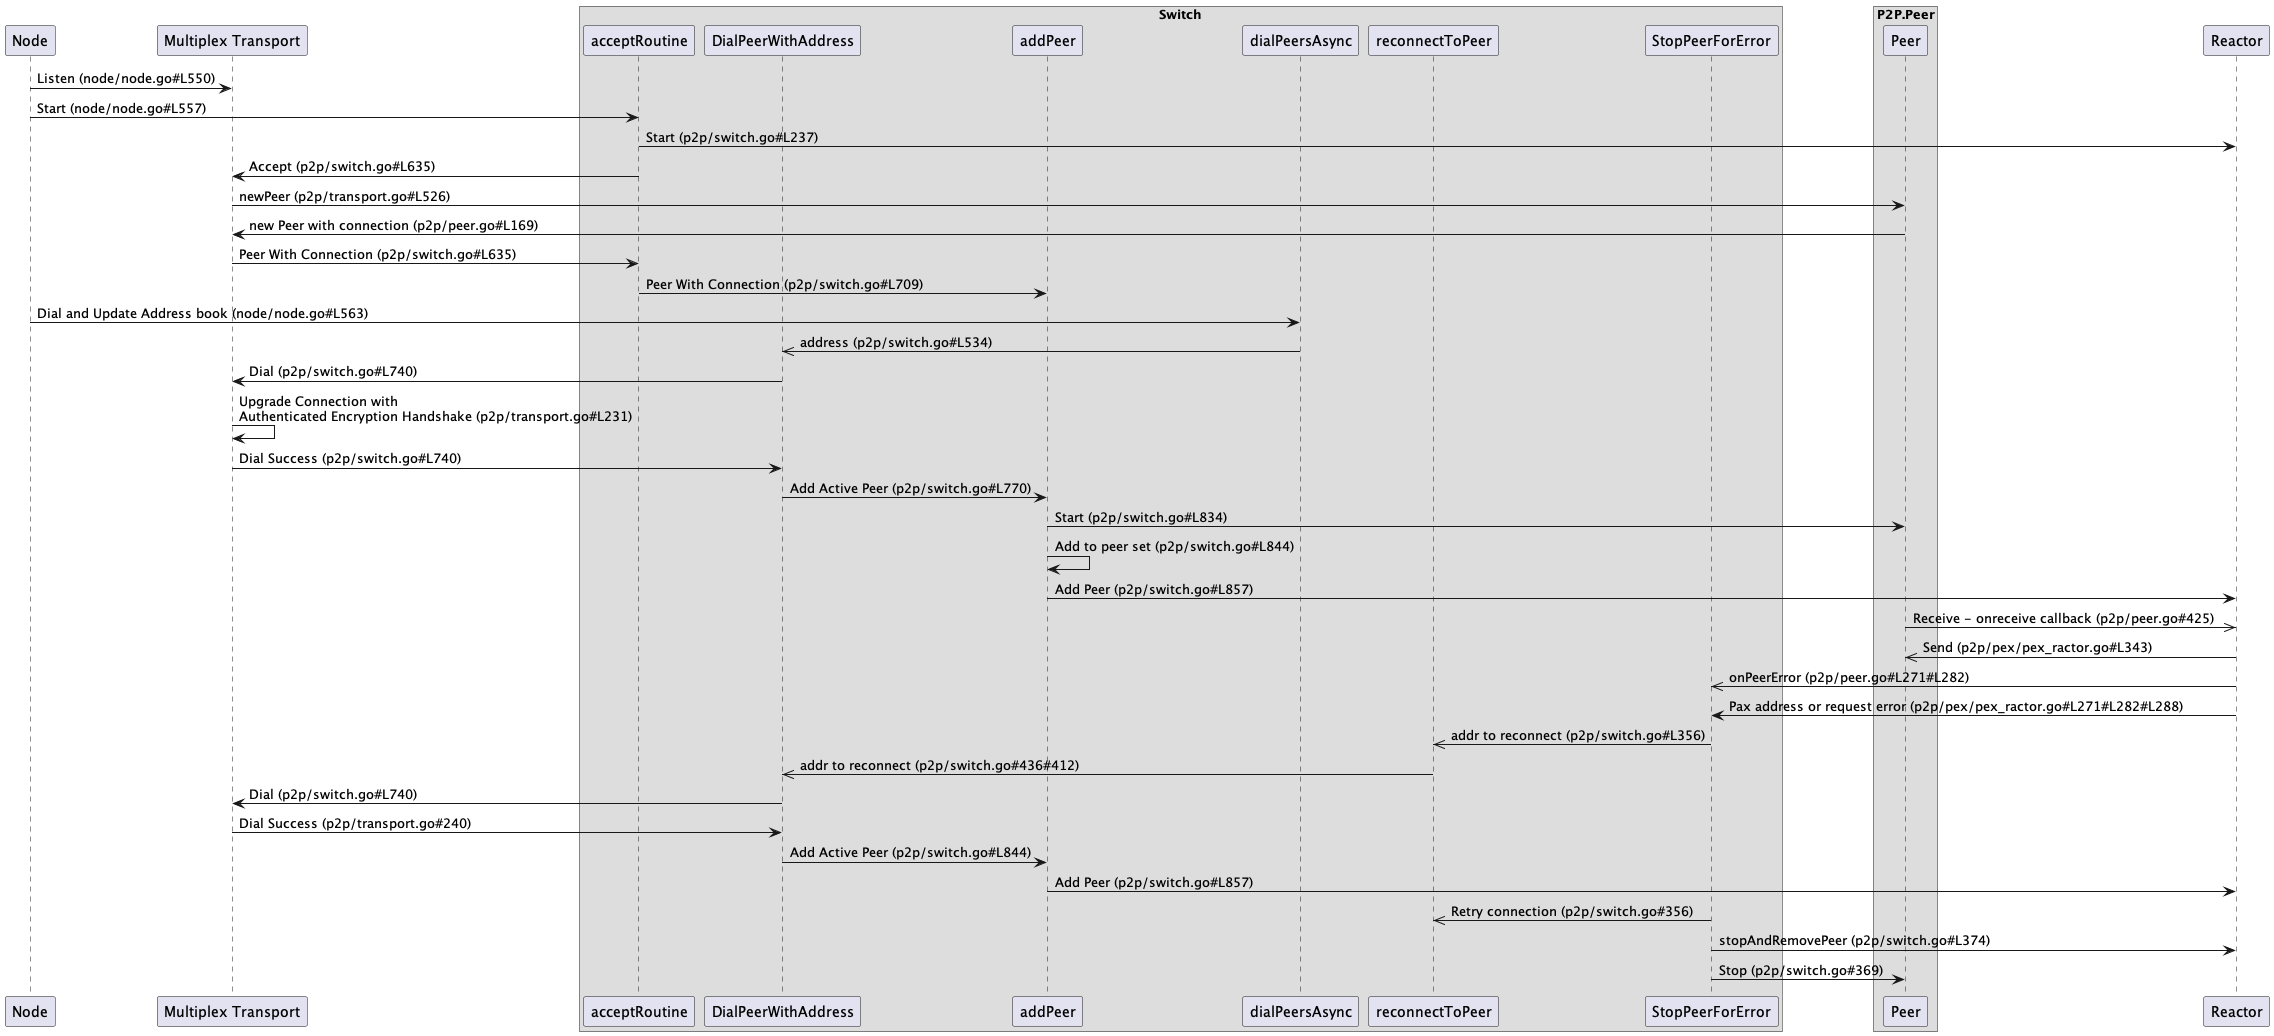

The diagram above was rendered by PlantUML. Its source (embedded in the PNG):
@startuml

participant "Node" as N
participant "Multiplex Transport" as MT

box "Switch"
participant "acceptRoutine" as AR
participant "DialPeerWithAddress" as DPWA
participant "addPeer" as AP
participant "dialPeersAsync" as DPA
participant "reconnectToPeer" as RTP
participant "StopPeerForError" as SPFE
end box

box "P2P.Peer"
participant "Peer" as PR
end box

participant "Reactor" as RC

N -> MT: Listen (node/node.go#L550)
N -> AR: Start (node/node.go#L557)
AR -> RC : Start (p2p/switch.go#L237)
AR -> MT: Accept (p2p/switch.go#L635)
MT -> PR: newPeer (p2p/transport.go#L526)
PR -> MT: new Peer with connection (p2p/peer.go#L169)
MT -> AR: Peer With Connection (p2p/switch.go#L635)
AR -> AP: Peer With Connection (p2p/switch.go#L709)

N -> DPA: Dial and Update Address book (node/node.go#L563)

DPA ->> DPWA: address (p2p/switch.go#L534)

DPWA -> MT : Dial (p2p/switch.go#L740)
MT -> MT : Upgrade Connection with\nAuthenticated Encryption Handshake (p2p/transport.go#L231)
MT -> DPWA: Dial Success (p2p/switch.go#L740)
DPWA -> AP: Add Active Peer (p2p/switch.go#L770)

AP -> PR: Start (p2p/switch.go#L834)
AP -> AP: Add to peer set (p2p/switch.go#L844)
AP -> RC: Add Peer (p2p/switch.go#L857)

PR ->> RC: Receive - onreceive callback (p2p/peer.go#425)
RC ->> PR: Send (p2p/pex/pex_ractor.go#L343)

RC ->> SPFE: onPeerError (p2p/peer.go#L271#L282)

RC -> SPFE  : Pax address or request error (p2p/pex/pex_ractor.go#L271#L282#L288)
SPFE ->> RTP  : addr to reconnect (p2p/switch.go#L356)
RTP ->> DPWA : addr to reconnect (p2p/switch.go#436#412)

DPWA -> MT: Dial (p2p/switch.go#L740)
MT -> DPWA: Dial Success (p2p/transport.go#240)
DPWA -> AP: Add Active Peer (p2p/switch.go#L844)

AP -> RC: Add Peer (p2p/switch.go#L857)

SPFE ->> RTP: Retry connection (p2p/switch.go#356)
SPFE -> RC: stopAndRemovePeer (p2p/switch.go#L374)
SPFE -> PR: Stop (p2p/switch.go#369)



@endtuml